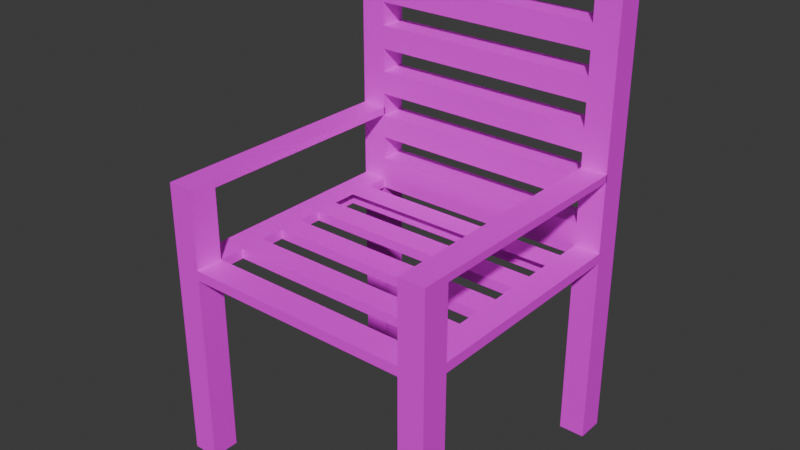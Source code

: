 # Source: cadeira.blend  (saved by Blender 4.2.66; exported with 4.5.12 LTS)
import bpy
from mathutils import Matrix  # noqa: F401  (used for matrix-valued properties, if any)

bpy.ops.wm.read_factory_settings(use_empty=True)
scene = bpy.context.scene
scene.name = 'Scene'

# ---- collections
col_collection = bpy.data.collections.new('Collection'); scene.collection.children.link(col_collection)

# ---- images (referenced by path relative to the original .blend; pixels are not part of the script)
import os
ASSET_DIR = os.environ.get("B2B_ASSET_DIR", "")  # directory of the original .blend (textures are referenced by path, not embedded)
HERE = os.path.dirname(os.path.abspath(__file__))  # packed textures are extracted next to this script under _unpacked/

def load_image(name, relpath, width, height, colorspace="sRGB"):
    """Load a texture the original file referenced (path relative to the .blend, or extracted next to this script)."""
    p = next((c for c in (os.path.join(HERE, relpath), os.path.join(ASSET_DIR, relpath)) if relpath and os.path.exists(c)), "")
    if p:
        img = bpy.data.images.load(p, check_existing=True)
        img.name = name
    else:  # same state as the original file: an image datablock whose file is absent (Cycles renders it pink)
        img = bpy.data.images.new(name, width, height)
        img.source = "FILE"
        img.filepath = "//" + (relpath or name)
    img.colorspace_settings.name = colorspace
    return img
img_texture_1027701_640_jpg = load_image('texture-1027701_640.jpg', 'texture-1027701_640.jpg', 1024, 1024, 'sRGB')

# ---- materials (node trees are filled in below, after node groups)
mat_material_001 = bpy.data.materials.new('Material.001')

# ---- material node trees
mat_material_001.use_nodes = True; mat_material_001.node_tree.nodes.clear()
_N = mat_material_001.node_tree.nodes; _L = mat_material_001.node_tree.links
n0 = _N.new('ShaderNodeBsdfPrincipled'); n0.name = 'Principled BSDF'; n0.location = (-7, 229)
n1 = _N.new('ShaderNodeOutputMaterial'); n1.name = 'Material Output'; n1.location = (400, 184)
n2 = _N.new('ShaderNodeTexImage'); n2.name = 'Image Texture'; n2.location = (-393, 138)
n2.image = img_texture_1027701_640_jpg
_L.new(n0.outputs[0], n1.inputs[0])
_L.new(n2.outputs[0], n0.inputs[0])
n1.is_active_output = True

# ---- world
world_world = bpy.data.worlds.new('World'); scene.world = world_world
world_world.use_nodes = True; world_world.node_tree.nodes.clear()
_N = world_world.node_tree.nodes; _L = world_world.node_tree.links
n0 = _N.new('ShaderNodeOutputWorld'); n0.name = 'World Output'; n0.location = (300, 300)
n1 = _N.new('ShaderNodeBackground'); n1.name = 'Background'; n1.location = (10, 300)
n1.inputs[0].default_value = (0.05088, 0.05088, 0.05088, 1.0)
_L.new(n1.outputs[0], n0.inputs[0])
n0.is_active_output = True
world_world.color = (0.05088, 0.05088, 0.05088)
world_world.sun_shadow_jitter_overblur = 0.0

# ---- meshes
me_cube_001 = bpy.data.meshes.new('Cube.001')
me_cube_001.from_pydata([(-1.0, -1.0, -1.0), (-1.0, -1.0, 1.0), (-1.0, 1.0, -1.0), (-1.0, 1.0, 1.0), (1.0, -1.0, -1.0), (1.0, -1.0, 1.0), (1.0, 1.0, -1.0), (1.0, 1.0, 1.0), (-1.0, 0.8028, -1.0), (-1.0, -0.8028, -1.0), (-1.0, -0.8028, 1.0), (-1.0, 0.8028, 1.0), (1.0, -0.8028, -1.0), (1.0, 0.8028, -1.0), (1.0, 0.8028, 1.0), (1.0, -0.8028, 1.0), (0.8152, 1.0, -1.0), (-0.8152, 1.0, -1.0), (-0.8152, 1.0, 1.0), (0.8152, 1.0, 1.0), (-0.8152, -1.0, -1.0), (0.8152, -1.0, -1.0), (0.8152, -1.0, 1.0), (-0.8152, -1.0, 1.0), (-0.8152, 0.8028, 1.0), (0.8152, 0.8028, 1.0), (-0.8152, -0.8028, 1.0), (0.8152, -0.8028, 1.0), (0.8152, 0.8028, -1.0), (-0.8152, 0.8028, -1.0), (0.8152, -0.8028, -1.0), (-0.8152, -0.8028, -1.0), (-1.0, 0.8028, 1.01), (-1.0, 1.0, 1.01), (0.8152, 1.0, 1.01), (1.0, 1.0, 1.01), (1.0, -0.8028, 1.01), (1.0, -1.0, 1.01), (-0.8152, -1.0, 1.01), (-1.0, -1.0, 1.01), (-1.0, -0.8028, 1.01), (1.0, 0.8028, 1.01), (0.8152, 0.8028, 1.01), (0.8152, -0.8028, 1.01), (-0.8152, 1.0, 1.01), (0.8152, -1.0, 1.01), (-0.8152, 0.8028, 1.01), (-0.8152, -0.8028, 1.01), (-1.0, 0.8028, 41.09), (-1.0, 1.0, 41.09), (0.8152, 1.0, 41.09), (1.0, 1.0, 41.09), (1.0, -0.8028, 41.09), (1.0, -1.0, 41.09), (-0.8152, -1.0, 41.09), (-1.0, -1.0, 41.09), (-1.0, -0.8028, 41.09), (1.0, 0.8028, 41.09), (0.8152, 0.8028, 41.09), (0.8152, -0.8028, 41.09), (-0.8152, 1.0, 41.09), (0.8152, -1.0, 41.09), (-0.8152, 0.8028, 41.09), (-0.8152, -0.8028, 41.09), (-0.8152, 1.0, -44.05), (-1.0, 1.0, -44.05), (1.0, 0.8028, -44.05), (1.0, 1.0, -44.05), (-1.0, 0.8028, -44.05), (-0.8152, 0.8028, -44.05), (0.8152, 1.0, -44.05), (0.8152, 0.8028, -44.05), (0.8152, 0.8028, -39.2), (0.8152, 0.8028, -34.42), (0.8152, 0.8028, -29.64), (0.8152, 0.8028, -24.85), (0.8152, 0.8028, -20.07), (0.8152, 0.8028, -15.29), (0.8152, 0.8028, -10.5), (0.8152, 0.8028, -5.718), (-0.8152, 0.8028, -5.718), (-0.8152, 0.8028, -10.5), (-0.8152, 0.8028, -15.29), (-0.8152, 0.8028, -20.07), (-0.8152, 0.8028, -24.85), (-0.8152, 0.8028, -29.64), (-0.8152, 0.8028, -34.42), (-0.8152, 0.8028, -39.2), (1.0, 1.0, -5.718), (1.0, 1.0, -10.5), (1.0, 1.0, -15.29), (1.0, 1.0, -20.07), (1.0, 1.0, -24.85), (1.0, 1.0, -29.64), (1.0, 1.0, -34.42), (1.0, 1.0, -39.2), (0.8152, 1.0, -39.2), (0.8152, 1.0, -34.42), (0.8152, 1.0, -29.64), (0.8152, 1.0, -24.85), (0.8152, 1.0, -20.07), (0.8152, 1.0, -15.29), (0.8152, 1.0, -10.5), (0.8152, 1.0, -5.718), (-0.8152, 1.0, -5.718), (-0.8152, 1.0, -10.5), (-0.8152, 1.0, -15.29), (-0.8152, 1.0, -20.07), (-0.8152, 1.0, -24.85), (-0.8152, 1.0, -29.64), (-0.8152, 1.0, -34.42), (-0.8152, 1.0, -39.2), (-1.0, 1.0, -39.2), (-1.0, 1.0, -34.42), (-1.0, 1.0, -29.64), (-1.0, 1.0, -24.85), (-1.0, 1.0, -20.07), (-1.0, 1.0, -15.29), (-1.0, 1.0, -10.5), (-1.0, 1.0, -5.718), (-1.0, 0.8028, -5.718), (-1.0, 0.8028, -10.5), (-1.0, 0.8028, -15.29), (-1.0, 0.8028, -20.07), (-1.0, 0.8028, -24.85), (-1.0, 0.8028, -29.64), (-1.0, 0.8028, -34.42), (-1.0, 0.8028, -39.2), (1.0, 0.8028, -39.2), (1.0, 0.8028, -34.42), (1.0, 0.8028, -29.64), (1.0, 0.8028, -24.85), (1.0, 0.8028, -20.07), (1.0, 0.8028, -15.29), (1.0, 0.8028, -10.5), (1.0, 0.8028, -5.718), (-1.0, 0.6298, -1.0), (-1.0, 0.4514, -1.0), (-1.0, 0.273, -1.0), (-1.0, 0.09465, -1.0), (-1.0, -0.08374, -1.0), (-1.0, -0.2621, -1.0), (-1.0, -0.4405, -1.0), (-1.0, -0.6189, -1.0), (-1.0, -0.6189, 1.0), (-1.0, -0.4405, 1.0), (-1.0, -0.2621, 1.0), (-1.0, -0.08374, 1.0), (-1.0, 0.09465, 1.0), (-1.0, 0.273, 1.0), (-1.0, 0.4514, 1.0), (-1.0, 0.6298, 1.0), (1.0, -0.6189, -1.0), (1.0, -0.4405, -1.0), (1.0, -0.2621, -1.0), (1.0, -0.08374, -1.0), (1.0, 0.09465, -1.0), (1.0, 0.273, -1.0), (1.0, 0.4514, -1.0), (1.0, 0.6298, -1.0), (1.0, 0.6298, 1.0), (1.0, 0.4514, 1.0), (1.0, 0.273, 1.0), (1.0, 0.09465, 1.0), (1.0, -0.08374, 1.0), (1.0, -0.2621, 1.0), (1.0, -0.4405, 1.0), (1.0, -0.6189, 1.0), (-0.8152, 0.6298, -1.0), (-0.8152, 0.4514, -1.0), (-0.8152, 0.273, -1.0), (-0.8152, 0.09465, -1.0), (-0.8152, -0.08374, -1.0), (-0.8152, -0.2621, -1.0), (-0.8152, -0.4405, -1.0), (-0.8152, -0.6189, -1.0), (0.8152, 0.6298, -1.0), (0.8152, 0.4514, -1.0), (0.8152, 0.273, -1.0), (0.8152, 0.09465, -1.0), (0.8152, -0.08374, -1.0), (0.8152, -0.2621, -1.0), (0.8152, -0.4405, -1.0), (0.8152, -0.6189, -1.0), (0.8152, 0.6298, 1.0), (0.8152, 0.4514, 1.0), (0.8152, 0.273, 1.0), (0.8152, 0.09465, 1.0), (0.8152, -0.08374, 1.0), (0.8152, -0.2621, 1.0), (0.8152, -0.4405, 1.0), (0.8152, -0.6189, 1.0), (-0.8152, 0.6298, 1.0), (-0.8152, 0.4514, 1.0), (-0.8152, 0.273, 1.0), (-0.8152, 0.09465, 1.0), (-0.8152, -0.08374, 1.0), (-0.8152, -0.2621, 1.0), (-0.8152, -0.4405, 1.0), (-0.8152, -0.6189, 1.0), (-1.0, -0.8028, -15.59), (-1.0, -1.0, -15.59), (0.8152, -1.0, -15.59), (1.0, -1.0, -15.59), (1.0, -0.8028, -15.59), (-0.8152, -0.8028, -15.59), (-0.8152, -1.0, -15.59), (0.8152, -0.8028, -15.59), (-1.0, -0.8028, -17.12), (-1.0, -1.0, -17.12), (0.8152, -1.0, -17.12), (1.0, -1.0, -17.12), (1.0, -0.8028, -17.12), (-0.8152, -0.8028, -17.12), (-0.8152, -1.0, -17.12), (0.8152, -0.8028, -17.12), (-0.8152, 0.8095, -15.59), (-1.0, 0.8095, -15.59), (1.0, 0.8095, -15.59), (0.8152, 0.8095, -15.59), (-0.8152, 0.8095, -17.12), (-1.0, 0.8095, -17.12), (1.0, 0.8095, -17.12), (0.8152, 0.8095, -17.12), (-0.8152, 1.0, -49.25), (-1.0, 1.0, -49.25), (1.0, 0.8028, -49.25), (1.0, 1.0, -49.25), (-1.0, 0.8028, -49.25), (-0.8152, 0.8028, -49.25), (0.8152, 1.0, -49.25), (0.8152, 0.8028, -49.25), (-0.8152, 1.0, -54.56), (-1.0, 1.0, -54.56), (1.0, 0.8028, -54.56), (1.0, 1.0, -54.56), (-1.0, 0.8028, -54.56), (-0.8152, 0.8028, -54.56), (0.8152, 1.0, -54.56), (0.8152, 0.8028, -54.56), (-0.8094, 1.0, -49.25), (-0.8094, 0.8028, -49.25), (-0.8094, 1.0, -54.56), (-0.8094, 0.8028, -54.56)], [], [(8, 11, 3, 2), (16, 19, 7, 6), (12, 15, 5, 4), (20, 23, 1, 0), (9, 31, 205, 200), (26, 10, 40, 47), (5, 15, 36, 37), (199, 144, 10, 26), (112, 111, 64, 65), (183, 152, 12, 30), (6, 7, 14, 13), (152, 167, 15, 12), (0, 1, 10, 9), (136, 151, 11, 8), (143, 175, 31, 9), (175, 183, 191, 199), (96, 95, 67, 70), (72, 87, 69, 71), (167, 191, 27, 15), (31, 175, 199, 26), (18, 3, 33, 44), (19, 18, 24, 25), (27, 22, 45, 43), (27, 26, 23, 22), (12, 4, 203, 204), (31, 30, 21, 20), (4, 5, 22, 21), (21, 22, 23, 20), (2, 3, 18, 17), (17, 18, 19, 16), (38, 47, 63, 54), (33, 32, 48, 49), (36, 43, 59, 52), (43, 45, 61, 59), (23, 26, 47, 38), (3, 11, 32, 33), (14, 7, 35, 41), (1, 23, 38, 39), (22, 5, 37, 45), (7, 19, 34, 35), (25, 14, 41, 42), (19, 25, 42, 34), (15, 27, 43, 36), (11, 24, 46, 32), (24, 18, 44, 46), (10, 1, 39, 40), (63, 56, 55, 54), (60, 49, 48, 62), (51, 50, 58, 57), (52, 59, 61, 53), (44, 33, 49, 60), (35, 34, 50, 51), (45, 37, 53, 61), (37, 36, 52, 53), (32, 46, 62, 48), (39, 38, 54, 55), (47, 40, 56, 63), (40, 39, 55, 56), (34, 42, 58, 50), (41, 35, 51, 57), (46, 44, 60, 62), (42, 41, 57, 58), (69, 68, 228, 229), (71, 70, 230, 231), (64, 70, 71, 69), (87, 127, 68, 69), (128, 72, 71, 66), (111, 96, 70, 64), (95, 128, 66, 67), (127, 112, 65, 68), (8, 2, 119, 120), (120, 119, 118, 121), (121, 118, 117, 122), (122, 117, 116, 123), (123, 116, 115, 124), (124, 115, 114, 125), (125, 114, 113, 126), (126, 113, 112, 127), (6, 13, 135, 88), (88, 135, 134, 89), (89, 134, 133, 90), (90, 133, 132, 91), (91, 132, 131, 92), (92, 131, 130, 93), (93, 130, 129, 94), (94, 129, 128, 95), (17, 16, 103, 104), (105, 104, 80, 81), (105, 102, 101, 106), (107, 106, 82, 83), (107, 100, 99, 108), (109, 108, 84, 85), (109, 98, 97, 110), (111, 110, 86, 87), (13, 28, 79, 135), (135, 79, 78, 134), (134, 78, 77, 133), (133, 77, 76, 132), (132, 76, 75, 131), (131, 75, 74, 130), (130, 74, 73, 129), (129, 73, 72, 128), (29, 8, 120, 80), (80, 120, 121, 81), (81, 121, 122, 82), (82, 122, 123, 83), (83, 123, 124, 84), (84, 124, 125, 85), (85, 125, 126, 86), (86, 126, 127, 87), (28, 29, 80, 79), (102, 105, 81, 78), (78, 81, 82, 77), (100, 107, 83, 76), (76, 83, 84, 75), (98, 109, 85, 74), (74, 85, 86, 73), (96, 111, 87, 72), (16, 6, 88, 103), (103, 88, 89, 102), (102, 89, 90, 101), (101, 90, 91, 100), (100, 91, 92, 99), (99, 92, 93, 98), (98, 93, 94, 97), (97, 94, 95, 96), (2, 17, 104, 119), (119, 104, 105, 118), (118, 105, 106, 117), (117, 106, 107, 116), (116, 107, 108, 115), (115, 108, 109, 114), (114, 109, 110, 113), (113, 110, 111, 112), (176, 168, 192, 184), (184, 192, 193, 185), (186, 194, 195, 187), (188, 187, 179, 180), (188, 196, 197, 189), (190, 189, 181, 182), (190, 198, 199, 191), (14, 25, 184, 160), (160, 184, 185, 161), (161, 185, 186, 162), (162, 186, 187, 163), (163, 187, 188, 164), (164, 188, 189, 165), (165, 189, 190, 166), (166, 190, 191, 167), (28, 176, 184, 25), (168, 176, 177, 169), (170, 178, 179, 171), (196, 188, 180, 172), (172, 180, 181, 173), (198, 190, 182, 174), (174, 182, 183, 175), (8, 29, 168, 136), (136, 168, 169, 137), (137, 169, 170, 138), (138, 170, 171, 139), (139, 171, 172, 140), (140, 172, 173, 141), (141, 173, 174, 142), (142, 174, 175, 143), (9, 10, 144, 143), (143, 144, 145, 142), (142, 145, 146, 141), (141, 146, 147, 140), (140, 147, 148, 139), (139, 148, 149, 138), (138, 149, 150, 137), (137, 150, 151, 136), (13, 14, 160, 159), (159, 160, 161, 158), (158, 161, 162, 157), (157, 162, 163, 156), (156, 163, 164, 155), (155, 164, 165, 154), (154, 165, 166, 153), (153, 166, 167, 152), (28, 13, 159, 176), (176, 159, 158, 177), (177, 158, 157, 178), (178, 157, 156, 179), (179, 156, 155, 180), (180, 155, 154, 181), (181, 154, 153, 182), (182, 153, 152, 183), (24, 11, 151, 192), (192, 151, 150, 193), (193, 150, 149, 194), (194, 149, 148, 195), (195, 148, 147, 196), (196, 147, 146, 197), (197, 146, 145, 198), (198, 145, 144, 199), (110, 97, 73, 86), (97, 96, 72, 73), (108, 99, 75, 84), (99, 98, 74, 75), (106, 101, 77, 82), (101, 100, 76, 77), (104, 103, 79, 80), (103, 102, 78, 79), (183, 30, 27, 191), (30, 31, 26, 27), (189, 197, 173, 181), (197, 198, 174, 173), (187, 195, 171, 179), (195, 196, 172, 171), (168, 29, 24, 192), (29, 28, 25, 24), (201, 200, 208, 209), (204, 203, 211, 212), (31, 20, 206, 205), (20, 0, 201, 206), (4, 21, 202, 203), (21, 30, 207, 202), (0, 9, 200, 201), (30, 12, 204, 207), (215, 212, 211, 210), (208, 213, 214, 209), (202, 207, 215, 210), (204, 212, 222, 218), (207, 204, 218, 219), (203, 202, 210, 211), (205, 206, 214, 213), (206, 201, 209, 214), (219, 218, 222, 223), (217, 216, 220, 221), (200, 205, 216, 217), (212, 215, 223, 222), (205, 213, 220, 216), (213, 208, 221, 220), (215, 207, 219, 223), (208, 200, 217, 221), (226, 231, 239, 234), (230, 238, 242, 240), (67, 66, 226, 227), (64, 69, 229, 224), (66, 71, 231, 226), (70, 67, 227, 230), (68, 65, 225, 228), (65, 64, 224, 225), (238, 235, 234, 239), (233, 232, 237, 236), (229, 228, 236, 237), (227, 226, 234, 235), (224, 229, 237, 232), (230, 227, 235, 238), (228, 225, 233, 236), (225, 224, 232, 233), (241, 240, 242, 243), (231, 230, 240, 241), (239, 231, 241, 243), (238, 239, 243, 242)])
_uv = me_cube_001.uv_layers.new(name='UVMap')
_uv.uv.foreach_set('vector', [0.4613, 0.4327, 0.4613, 0.4185, 0.4627, 0.4185, 0.4627, 0.4327, 0.4898, 0.4327, 0.4898, 0.4185, 0.4911, 0.4185, 0.4911, 0.4327, 0.4755, 0.4327, 0.4755, 0.4185, 0.4769, 0.4185, 0.4769, 0.4327, 0.504, 0.4327, 0.504, 0.4185, 0.5053, 0.4185, 0.5053, 0.4327, 0.5352, 0.1622, 0.5365, 0.1622, 0.5365, 0.2658, 0.5352, 0.2658, 0.5236, 0.4185, 0.5223, 0.4185, 0.5223, 0.4184, 0.5236, 0.4184, 0.4769, 0.4185, 0.4755, 0.4185, 0.4755, 0.4184, 0.4769, 0.4184, 0.5365, 0.1467, 0.5365, 0.148, 0.5352, 0.148, 0.5352, 0.1467, 0.4769, 0.704, 0.4782, 0.704, 0.4782, 0.7385, 0.4769, 0.7385, 0.5365, 0.1609, 0.5365, 0.1622, 0.5352, 0.1622, 0.5352, 0.1609, 0.4627, 0.4327, 0.4627, 0.4185, 0.4641, 0.4185, 0.4641, 0.4327, 0.4742, 0.4327, 0.4742, 0.4185, 0.4755, 0.4185, 0.4755, 0.4327, 0.4485, 0.4327, 0.4485, 0.4185, 0.4499, 0.4185, 0.4499, 0.4327, 0.4601, 0.4327, 0.4601, 0.4185, 0.4613, 0.4185, 0.4613, 0.4327, 0.5365, 0.148, 0.5365, 0.1493, 0.5352, 0.1493, 0.5352, 0.148, 0.5352, 0.7174, 0.5236, 0.7174, 0.5236, 0.7032, 0.5352, 0.7032, 0.4898, 0.704, 0.4911, 0.704, 0.4911, 0.7385, 0.4898, 0.7385, 0.5066, 0.4193, 0.5182, 0.4193, 0.5182, 0.4538, 0.5066, 0.4538, 0.5365, 0.1338, 0.5365, 0.1351, 0.5352, 0.1351, 0.5352, 0.1338, 0.5365, 0.8046, 0.5352, 0.8046, 0.5352, 0.7904, 0.5365, 0.7904, 0.4782, 0.4185, 0.4769, 0.4185, 0.4769, 0.4184, 0.4782, 0.4184, 0.548, 0.2718, 0.548, 0.2833, 0.5466, 0.2833, 0.5466, 0.2718, 0.5209, 0.4185, 0.5195, 0.4185, 0.5195, 0.4184, 0.5209, 0.4184, 0.548, 0.2833, 0.548, 0.2949, 0.5466, 0.2949, 0.5466, 0.2833, 0.4755, 0.4327, 0.4769, 0.4327, 0.4769, 0.5363, 0.4755, 0.5363, 0.548, 0.2949, 0.548, 0.3065, 0.5466, 0.3065, 0.5466, 0.2949, 0.4911, 0.4327, 0.4911, 0.4185, 0.4924, 0.4185, 0.4924, 0.4327, 0.4924, 0.4327, 0.4924, 0.4185, 0.504, 0.4185, 0.504, 0.4327, 0.4769, 0.4327, 0.4769, 0.4185, 0.4782, 0.4185, 0.4782, 0.4327, 0.4782, 0.4327, 0.4782, 0.4185, 0.4898, 0.4185, 0.4898, 0.4327, 0.5209, 0.7032, 0.5195, 0.7032, 0.5195, 0.4185, 0.5209, 0.4185, 0.4627, 0.4184, 0.4613, 0.4184, 0.4613, 0.1338, 0.4627, 0.1338, 0.5236, 0.7032, 0.5223, 0.7032, 0.5223, 0.4185, 0.5236, 0.4185, 0.5209, 0.4184, 0.5195, 0.4184, 0.5195, 0.1338, 0.5209, 0.1338, 0.5209, 0.7032, 0.5195, 0.7032, 0.5195, 0.7032, 0.5209, 0.7032, 0.4627, 0.4185, 0.4613, 0.4185, 0.4613, 0.4184, 0.4627, 0.4184, 0.4641, 0.4185, 0.4627, 0.4185, 0.4627, 0.4184, 0.4641, 0.4184, 0.5053, 0.4185, 0.504, 0.4185, 0.504, 0.4184, 0.5053, 0.4184, 0.4924, 0.4185, 0.4911, 0.4185, 0.4911, 0.4184, 0.4924, 0.4184, 0.4911, 0.4185, 0.4898, 0.4185, 0.4898, 0.4184, 0.4911, 0.4184, 0.5249, 0.4185, 0.5236, 0.4185, 0.5236, 0.4184, 0.5249, 0.4184, 0.5223, 0.4185, 0.5209, 0.4185, 0.5209, 0.4184, 0.5223, 0.4184, 0.5236, 0.7032, 0.5223, 0.7032, 0.5223, 0.7032, 0.5236, 0.7032, 0.5249, 0.7032, 0.5236, 0.7032, 0.5236, 0.7032, 0.5249, 0.7032, 0.5223, 0.7032, 0.5209, 0.7032, 0.5209, 0.7032, 0.5223, 0.7032, 0.4499, 0.4185, 0.4485, 0.4185, 0.4485, 0.4184, 0.4499, 0.4184, 0.5479, 0.4684, 0.5466, 0.4684, 0.5466, 0.467, 0.5479, 0.467, 0.5479, 0.4698, 0.5466, 0.4698, 0.5466, 0.4684, 0.5479, 0.4684, 0.5479, 0.4712, 0.5466, 0.4712, 0.5466, 0.4698, 0.5479, 0.4698, 0.5479, 0.4726, 0.5466, 0.4726, 0.5466, 0.4712, 0.5479, 0.4712, 0.4782, 0.4184, 0.4769, 0.4184, 0.4769, 0.1338, 0.4782, 0.1338, 0.4911, 0.4184, 0.4898, 0.4184, 0.4898, 0.1338, 0.4911, 0.1338, 0.4924, 0.4184, 0.4911, 0.4184, 0.4911, 0.1338, 0.4924, 0.1338, 0.4769, 0.4184, 0.4755, 0.4184, 0.4755, 0.1338, 0.4769, 0.1338, 0.5249, 0.7032, 0.5236, 0.7032, 0.5236, 0.4185, 0.5249, 0.4185, 0.5053, 0.4184, 0.504, 0.4184, 0.504, 0.1338, 0.5053, 0.1338, 0.5236, 0.4184, 0.5223, 0.4184, 0.5223, 0.1338, 0.5236, 0.1338, 0.4499, 0.4184, 0.4485, 0.4184, 0.4485, 0.1338, 0.4499, 0.1338, 0.5223, 0.4184, 0.5209, 0.4184, 0.5209, 0.1338, 0.5223, 0.1338, 0.4641, 0.4184, 0.4627, 0.4184, 0.4627, 0.1338, 0.4641, 0.1338, 0.5223, 0.7032, 0.5209, 0.7032, 0.5209, 0.4185, 0.5223, 0.4185, 0.5249, 0.4184, 0.5236, 0.4184, 0.5236, 0.1338, 0.5249, 0.1338, 0.5182, 0.4538, 0.5195, 0.4538, 0.5195, 0.4907, 0.5182, 0.4907, 0.5352, 0.4817, 0.5366, 0.4817, 0.5366, 0.5186, 0.5352, 0.5186, 0.548, 0.3065, 0.548, 0.3181, 0.5466, 0.3181, 0.5466, 0.3065, 0.5182, 0.4193, 0.5195, 0.4193, 0.5195, 0.4538, 0.5182, 0.4538, 0.5053, 0.4193, 0.5066, 0.4193, 0.5066, 0.4538, 0.5053, 0.4538, 0.4782, 0.704, 0.4898, 0.704, 0.4898, 0.7385, 0.4782, 0.7385, 0.4627, 0.704, 0.4641, 0.704, 0.4641, 0.7385, 0.4627, 0.7385, 0.4613, 0.704, 0.4627, 0.704, 0.4627, 0.7385, 0.4613, 0.7385, 0.4613, 0.4327, 0.4627, 0.4327, 0.4627, 0.4662, 0.4613, 0.4662, 0.4613, 0.4662, 0.4627, 0.4662, 0.4627, 0.5002, 0.4613, 0.5002, 0.4613, 0.5002, 0.4627, 0.5002, 0.4627, 0.5342, 0.4613, 0.5342, 0.4613, 0.5342, 0.4627, 0.5342, 0.4627, 0.5681, 0.4613, 0.5681, 0.4613, 0.5681, 0.4627, 0.5681, 0.4627, 0.6021, 0.4613, 0.6021, 0.4613, 0.6021, 0.4627, 0.6021, 0.4627, 0.6361, 0.4613, 0.6361, 0.4613, 0.6361, 0.4627, 0.6361, 0.4627, 0.6701, 0.4613, 0.6701, 0.4613, 0.6701, 0.4627, 0.6701, 0.4627, 0.704, 0.4613, 0.704, 0.4627, 0.4327, 0.4641, 0.4327, 0.4641, 0.4662, 0.4627, 0.4662, 0.4627, 0.4662, 0.4641, 0.4662, 0.4641, 0.5002, 0.4627, 0.5002, 0.4627, 0.5002, 0.4641, 0.5002, 0.4641, 0.5342, 0.4627, 0.5342, 0.4627, 0.5342, 0.4641, 0.5342, 0.4641, 0.5681, 0.4627, 0.5681, 0.4627, 0.5681, 0.4641, 0.5681, 0.4641, 0.6021, 0.4627, 0.6021, 0.4627, 0.6021, 0.4641, 0.6021, 0.4641, 0.6361, 0.4627, 0.6361, 0.4627, 0.6361, 0.4641, 0.6361, 0.4641, 0.6701, 0.4627, 0.6701, 0.4627, 0.6701, 0.4641, 0.6701, 0.4641, 0.704, 0.4627, 0.704, 0.4782, 0.4327, 0.4898, 0.4327, 0.4898, 0.4662, 0.4782, 0.4662, 0.5352, 0.6205, 0.5352, 0.5866, 0.5366, 0.5866, 0.5366, 0.6205, 0.4782, 0.5002, 0.4898, 0.5002, 0.4898, 0.5342, 0.4782, 0.5342, 0.5352, 0.7904, 0.5352, 0.7564, 0.5366, 0.7564, 0.5366, 0.7904, 0.4782, 0.5681, 0.4898, 0.5681, 0.4898, 0.6021, 0.4782, 0.6021, 0.5352, 0.6885, 0.5352, 0.6545, 0.5366, 0.6545, 0.5366, 0.6885, 0.4782, 0.6361, 0.4898, 0.6361, 0.4898, 0.6701, 0.4782, 0.6701, 0.5352, 0.5526, 0.5352, 0.5186, 0.5366, 0.5186, 0.5366, 0.5526, 0.5053, 0.148, 0.5066, 0.148, 0.5066, 0.1815, 0.5053, 0.1815, 0.5053, 0.1815, 0.5066, 0.1815, 0.5066, 0.2155, 0.5053, 0.2155, 0.5053, 0.2155, 0.5066, 0.2155, 0.5066, 0.2494, 0.5053, 0.2494, 0.5053, 0.2494, 0.5066, 0.2494, 0.5066, 0.2834, 0.5053, 0.2834, 0.5053, 0.2834, 0.5066, 0.2834, 0.5066, 0.3174, 0.5053, 0.3174, 0.5053, 0.3174, 0.5066, 0.3174, 0.5066, 0.3514, 0.5053, 0.3514, 0.5053, 0.3514, 0.5066, 0.3514, 0.5066, 0.3853, 0.5053, 0.3853, 0.5053, 0.3853, 0.5066, 0.3853, 0.5066, 0.4193, 0.5053, 0.4193, 0.5182, 0.148, 0.5195, 0.148, 0.5195, 0.1815, 0.5182, 0.1815, 0.5182, 0.1815, 0.5195, 0.1815, 0.5195, 0.2155, 0.5182, 0.2155, 0.5182, 0.2155, 0.5195, 0.2155, 0.5195, 0.2494, 0.5182, 0.2494, 0.5182, 0.2494, 0.5195, 0.2494, 0.5195, 0.2834, 0.5182, 0.2834, 0.5182, 0.2834, 0.5195, 0.2834, 0.5195, 0.3174, 0.5182, 0.3174, 0.5182, 0.3174, 0.5195, 0.3174, 0.5195, 0.3514, 0.5182, 0.3514, 0.5182, 0.3514, 0.5195, 0.3514, 0.5195, 0.3853, 0.5182, 0.3853, 0.5182, 0.3853, 0.5195, 0.3853, 0.5195, 0.4193, 0.5182, 0.4193, 0.5066, 0.148, 0.5182, 0.148, 0.5182, 0.1815, 0.5066, 0.1815, 0.548, 0.3181, 0.548, 0.3297, 0.5466, 0.3297, 0.5466, 0.3181, 0.5066, 0.2155, 0.5182, 0.2155, 0.5182, 0.2494, 0.5066, 0.2494, 0.548, 0.3297, 0.548, 0.3412, 0.5466, 0.3412, 0.5466, 0.3297, 0.5066, 0.2834, 0.5182, 0.2834, 0.5182, 0.3174, 0.5066, 0.3174, 0.548, 0.3412, 0.548, 0.3528, 0.5466, 0.3528, 0.5466, 0.3412, 0.5066, 0.3514, 0.5182, 0.3514, 0.5182, 0.3853, 0.5066, 0.3853, 0.548, 0.3528, 0.548, 0.3644, 0.5466, 0.3644, 0.5466, 0.3528, 0.4898, 0.4327, 0.4911, 0.4327, 0.4911, 0.4662, 0.4898, 0.4662, 0.4898, 0.4662, 0.4911, 0.4662, 0.4911, 0.5002, 0.4898, 0.5002, 0.4898, 0.5002, 0.4911, 0.5002, 0.4911, 0.5342, 0.4898, 0.5342, 0.4898, 0.5342, 0.4911, 0.5342, 0.4911, 0.5681, 0.4898, 0.5681, 0.4898, 0.5681, 0.4911, 0.5681, 0.4911, 0.6021, 0.4898, 0.6021, 0.4898, 0.6021, 0.4911, 0.6021, 0.4911, 0.6361, 0.4898, 0.6361, 0.4898, 0.6361, 0.4911, 0.6361, 0.4911, 0.6701, 0.4898, 0.6701, 0.4898, 0.6701, 0.4911, 0.6701, 0.4911, 0.704, 0.4898, 0.704, 0.4769, 0.4327, 0.4782, 0.4327, 0.4782, 0.4662, 0.4769, 0.4662, 0.4769, 0.4662, 0.4782, 0.4662, 0.4782, 0.5002, 0.4769, 0.5002, 0.4769, 0.5002, 0.4782, 0.5002, 0.4782, 0.5342, 0.4769, 0.5342, 0.4769, 0.5342, 0.4782, 0.5342, 0.4782, 0.5681, 0.4769, 0.5681, 0.4769, 0.5681, 0.4782, 0.5681, 0.4782, 0.6021, 0.4769, 0.6021, 0.4769, 0.6021, 0.4782, 0.6021, 0.4782, 0.6361, 0.4769, 0.6361, 0.4769, 0.6361, 0.4782, 0.6361, 0.4782, 0.6701, 0.4769, 0.6701, 0.4769, 0.6701, 0.4782, 0.6701, 0.4782, 0.704, 0.4769, 0.704, 0.5352, 0.7316, 0.5236, 0.7316, 0.5236, 0.7174, 0.5352, 0.7174, 0.5454, 0.1351, 0.5454, 0.1467, 0.5441, 0.1467, 0.5441, 0.1351, 0.5428, 0.1351, 0.5428, 0.1467, 0.5416, 0.1467, 0.5416, 0.1351, 0.5466, 0.1608, 0.5479, 0.1608, 0.5479, 0.175, 0.5466, 0.175, 0.5403, 0.1351, 0.5403, 0.1467, 0.539, 0.1467, 0.539, 0.1351, 0.5466, 0.1892, 0.5479, 0.1892, 0.5479, 0.2034, 0.5466, 0.2034, 0.5378, 0.1351, 0.5378, 0.1467, 0.5365, 0.1467, 0.5365, 0.1351, 0.5466, 0.1338, 0.5466, 0.1351, 0.5454, 0.1351, 0.5454, 0.1338, 0.5454, 0.1338, 0.5454, 0.1351, 0.5441, 0.1351, 0.5441, 0.1338, 0.5441, 0.1338, 0.5441, 0.1351, 0.5428, 0.1351, 0.5428, 0.1338, 0.5428, 0.1338, 0.5428, 0.1351, 0.5416, 0.1351, 0.5416, 0.1338, 0.5416, 0.1338, 0.5416, 0.1351, 0.5403, 0.1351, 0.5403, 0.1338, 0.5403, 0.1338, 0.5403, 0.1351, 0.539, 0.1351, 0.539, 0.1338, 0.539, 0.1338, 0.539, 0.1351, 0.5378, 0.1351, 0.5378, 0.1338, 0.5378, 0.1338, 0.5378, 0.1351, 0.5365, 0.1351, 0.5365, 0.1338, 0.5478, 0.2318, 0.5466, 0.2318, 0.5466, 0.2176, 0.5478, 0.2176, 0.5454, 0.1493, 0.5454, 0.1609, 0.5441, 0.1609, 0.5441, 0.1493, 0.5428, 0.1493, 0.5428, 0.1609, 0.5416, 0.1609, 0.5416, 0.1493, 0.5236, 0.7316, 0.5352, 0.7316, 0.5352, 0.7458, 0.5236, 0.7458, 0.5403, 0.1493, 0.5403, 0.1609, 0.539, 0.1609, 0.539, 0.1493, 0.5236, 0.7458, 0.5352, 0.7458, 0.5352, 0.76, 0.5236, 0.76, 0.5378, 0.1493, 0.5378, 0.1609, 0.5365, 0.1609, 0.5365, 0.1493, 0.5466, 0.148, 0.5466, 0.1493, 0.5454, 0.1493, 0.5454, 0.148, 0.5454, 0.148, 0.5454, 0.1493, 0.5441, 0.1493, 0.5441, 0.148, 0.5441, 0.148, 0.5441, 0.1493, 0.5428, 0.1493, 0.5428, 0.148, 0.5428, 0.148, 0.5428, 0.1493, 0.5416, 0.1493, 0.5416, 0.148, 0.5416, 0.148, 0.5416, 0.1493, 0.5403, 0.1493, 0.5403, 0.148, 0.5403, 0.148, 0.5403, 0.1493, 0.539, 0.1493, 0.539, 0.148, 0.539, 0.148, 0.539, 0.1493, 0.5378, 0.1493, 0.5378, 0.148, 0.5378, 0.148, 0.5378, 0.1493, 0.5365, 0.1493, 0.5365, 0.148, 0.4499, 0.4327, 0.4499, 0.4185, 0.4512, 0.4185, 0.4512, 0.4327, 0.4512, 0.4327, 0.4512, 0.4185, 0.4525, 0.4185, 0.4525, 0.4327, 0.4525, 0.4327, 0.4525, 0.4185, 0.4537, 0.4185, 0.4537, 0.4327, 0.4537, 0.4327, 0.4537, 0.4185, 0.455, 0.4185, 0.455, 0.4327, 0.455, 0.4327, 0.455, 0.4185, 0.4563, 0.4185, 0.4563, 0.4327, 0.4563, 0.4327, 0.4563, 0.4185, 0.4575, 0.4185, 0.4575, 0.4327, 0.4575, 0.4327, 0.4575, 0.4185, 0.4588, 0.4185, 0.4588, 0.4327, 0.4588, 0.4327, 0.4588, 0.4185, 0.4601, 0.4185, 0.4601, 0.4327, 0.4641, 0.4327, 0.4641, 0.4185, 0.4653, 0.4185, 0.4653, 0.4327, 0.4653, 0.4327, 0.4653, 0.4185, 0.4666, 0.4185, 0.4666, 0.4327, 0.4666, 0.4327, 0.4666, 0.4185, 0.4679, 0.4185, 0.4679, 0.4327, 0.4679, 0.4327, 0.4679, 0.4185, 0.4691, 0.4185, 0.4691, 0.4327, 0.4691, 0.4327, 0.4691, 0.4185, 0.4704, 0.4185, 0.4704, 0.4327, 0.4704, 0.4327, 0.4704, 0.4185, 0.4717, 0.4185, 0.4717, 0.4327, 0.4717, 0.4327, 0.4717, 0.4185, 0.4729, 0.4185, 0.4729, 0.4327, 0.4729, 0.4327, 0.4729, 0.4185, 0.4742, 0.4185, 0.4742, 0.4327, 0.5466, 0.1609, 0.5466, 0.1622, 0.5454, 0.1622, 0.5454, 0.1609, 0.5454, 0.1609, 0.5454, 0.1622, 0.5441, 0.1622, 0.5441, 0.1609, 0.5441, 0.1609, 0.5441, 0.1622, 0.5428, 0.1622, 0.5428, 0.1609, 0.5428, 0.1609, 0.5428, 0.1622, 0.5416, 0.1622, 0.5416, 0.1609, 0.5416, 0.1609, 0.5416, 0.1622, 0.5403, 0.1622, 0.5403, 0.1609, 0.5403, 0.1609, 0.5403, 0.1622, 0.539, 0.1622, 0.539, 0.1609, 0.539, 0.1609, 0.539, 0.1622, 0.5378, 0.1622, 0.5378, 0.1609, 0.5378, 0.1609, 0.5378, 0.1622, 0.5365, 0.1622, 0.5365, 0.1609, 0.5466, 0.1467, 0.5466, 0.148, 0.5454, 0.148, 0.5454, 0.1467, 0.5454, 0.1467, 0.5454, 0.148, 0.5441, 0.148, 0.5441, 0.1467, 0.5441, 0.1467, 0.5441, 0.148, 0.5428, 0.148, 0.5428, 0.1467, 0.5428, 0.1467, 0.5428, 0.148, 0.5416, 0.148, 0.5416, 0.1467, 0.5416, 0.1467, 0.5416, 0.148, 0.5403, 0.148, 0.5403, 0.1467, 0.5403, 0.1467, 0.5403, 0.148, 0.539, 0.148, 0.539, 0.1467, 0.539, 0.1467, 0.539, 0.148, 0.5378, 0.148, 0.5378, 0.1467, 0.5378, 0.1467, 0.5378, 0.148, 0.5365, 0.148, 0.5365, 0.1467, 0.548, 0.3644, 0.548, 0.376, 0.5466, 0.376, 0.5466, 0.3644, 0.5366, 0.6885, 0.5366, 0.7225, 0.5352, 0.7225, 0.5352, 0.6885, 0.548, 0.376, 0.548, 0.3876, 0.5466, 0.3876, 0.5466, 0.376, 0.5366, 0.5526, 0.5366, 0.5866, 0.5352, 0.5866, 0.5352, 0.5526, 0.548, 0.3876, 0.548, 0.3991, 0.5466, 0.3991, 0.5466, 0.3876, 0.5366, 0.7225, 0.5366, 0.7564, 0.5352, 0.7564, 0.5352, 0.7225, 0.548, 0.3991, 0.548, 0.4107, 0.5466, 0.4107, 0.5466, 0.3991, 0.5366, 0.6205, 0.5366, 0.6545, 0.5352, 0.6545, 0.5352, 0.6205, 0.5479, 0.148, 0.5466, 0.148, 0.5466, 0.1338, 0.5479, 0.1338, 0.5352, 0.7743, 0.5236, 0.7743, 0.5236, 0.76, 0.5352, 0.76, 0.5236, 0.7743, 0.5352, 0.7743, 0.5352, 0.7885, 0.5236, 0.7885, 0.5466, 0.2034, 0.5479, 0.2034, 0.5479, 0.2176, 0.5466, 0.2176, 0.5236, 0.7885, 0.5352, 0.7885, 0.5352, 0.8027, 0.5236, 0.8027, 0.5466, 0.175, 0.5479, 0.175, 0.5479, 0.1892, 0.5466, 0.1892, 0.5478, 0.2461, 0.5466, 0.2461, 0.5466, 0.2318, 0.5478, 0.2318, 0.5182, 0.148, 0.5066, 0.148, 0.5066, 0.1338, 0.5182, 0.1338, 0.4485, 0.5363, 0.4499, 0.5363, 0.4499, 0.5472, 0.4485, 0.5472, 0.4755, 0.5363, 0.4769, 0.5363, 0.4769, 0.5472, 0.4755, 0.5472, 0.5168, 0.5284, 0.5182, 0.5284, 0.5182, 0.632, 0.5168, 0.632, 0.504, 0.4327, 0.5053, 0.4327, 0.5053, 0.5363, 0.504, 0.5363, 0.4911, 0.4327, 0.4924, 0.4327, 0.4924, 0.5363, 0.4911, 0.5363, 0.5053, 0.6429, 0.5067, 0.6429, 0.5067, 0.7465, 0.5053, 0.7465, 0.4485, 0.4327, 0.4499, 0.4327, 0.4499, 0.5363, 0.4485, 0.5363, 0.5352, 0.2658, 0.5365, 0.2658, 0.5365, 0.3694, 0.5352, 0.3694, 0.5479, 0.2475, 0.5466, 0.2475, 0.5466, 0.2461, 0.5479, 0.2461, 0.5479, 0.2603, 0.5466, 0.2603, 0.5466, 0.2589, 0.5479, 0.2589, 0.5053, 0.7465, 0.5067, 0.7465, 0.5067, 0.7574, 0.5053, 0.7574, 0.4755, 0.5363, 0.4755, 0.5472, 0.464, 0.5472, 0.464, 0.5363, 0.5466, 0.4223, 0.5479, 0.4223, 0.5479, 0.4337, 0.5466, 0.4337, 0.4911, 0.5363, 0.4924, 0.5363, 0.4924, 0.5472, 0.4911, 0.5472, 0.5168, 0.632, 0.5182, 0.632, 0.5182, 0.6429, 0.5168, 0.6429, 0.504, 0.5363, 0.5053, 0.5363, 0.5053, 0.5472, 0.504, 0.5472, 0.5466, 0.4452, 0.5479, 0.4452, 0.5479, 0.4561, 0.5466, 0.4561, 0.5466, 0.4561, 0.5479, 0.4561, 0.5479, 0.467, 0.5466, 0.467, 0.5466, 0.4337, 0.5479, 0.4337, 0.5479, 0.4452, 0.5466, 0.4452, 0.5466, 0.2475, 0.5479, 0.2475, 0.5479, 0.2589, 0.5466, 0.2589, 0.5168, 0.632, 0.5168, 0.6429, 0.5053, 0.6429, 0.5053, 0.632, 0.5466, 0.2603, 0.5479, 0.2603, 0.5479, 0.2718, 0.5466, 0.2718, 0.5067, 0.7574, 0.5067, 0.7465, 0.5182, 0.7465, 0.5182, 0.7574, 0.4499, 0.5472, 0.4499, 0.5363, 0.4613, 0.5363, 0.4613, 0.5472, 0.5053, 0.4907, 0.5066, 0.4907, 0.5066, 0.5284, 0.5053, 0.5284, 0.4898, 0.7754, 0.4898, 0.8131, 0.4783, 0.8131, 0.4783, 0.7754, 0.4627, 0.7385, 0.4641, 0.7385, 0.4641, 0.7754, 0.4627, 0.7754, 0.5352, 0.3694, 0.5366, 0.3694, 0.5366, 0.4063, 0.5352, 0.4063, 0.5053, 0.4538, 0.5066, 0.4538, 0.5066, 0.4907, 0.5053, 0.4907, 0.4898, 0.7385, 0.4911, 0.7385, 0.4911, 0.7754, 0.4898, 0.7754, 0.4613, 0.7385, 0.4627, 0.7385, 0.4627, 0.7754, 0.4613, 0.7754, 0.4769, 0.7385, 0.4782, 0.7385, 0.4782, 0.7754, 0.4769, 0.7754, 0.548, 0.1595, 0.548, 0.1608, 0.5466, 0.1608, 0.5466, 0.1595, 0.5479, 0.474, 0.5466, 0.474, 0.5466, 0.4726, 0.5479, 0.4726, 0.5182, 0.4907, 0.5195, 0.4907, 0.5195, 0.5284, 0.5182, 0.5284, 0.4627, 0.7754, 0.4641, 0.7754, 0.4641, 0.8131, 0.4627, 0.8131, 0.5352, 0.4063, 0.5366, 0.4063, 0.5366, 0.444, 0.5352, 0.444, 0.4898, 0.7754, 0.4911, 0.7754, 0.4911, 0.8131, 0.4898, 0.8131, 0.4613, 0.7754, 0.4627, 0.7754, 0.4627, 0.8131, 0.4613, 0.8131, 0.4769, 0.7754, 0.4782, 0.7754, 0.4782, 0.8131, 0.4769, 0.8131, 0.5352, 0.444, 0.5366, 0.444, 0.5366, 0.4817, 0.5352, 0.4817, 0.5466, 0.4107, 0.548, 0.4107, 0.548, 0.4223, 0.5466, 0.4223, 0.5066, 0.5284, 0.5066, 0.4907, 0.5182, 0.4907, 0.5182, 0.5284, 0.548, 0.1595, 0.5466, 0.1595, 0.5466, 0.148, 0.548, 0.148])
me_cube_001.materials.append(mat_material_001)
me_cube_001.update()

# ---- objects
ob_cube = bpy.data.objects.new('Cube', me_cube_001)

# ---- transforms, parenting, visibility, modifiers, constraints
ob_cube.location = (0.0, 0.0, 0.0)
ob_cube.scale = (1.24, 1.24, -0.04299)

# ---- collection membership
col_collection.objects.link(ob_cube)

# ---- scene / render settings (as saved in the file)
scene.frame_start = 1; scene.frame_end = 250; scene.frame_set(0)
scene.render.engine = 'CYCLES'
scene.cycles.bake_type = 'DIFFUSE'
bpy.context.view_layer.update()

# ---- added for rendering (the .blend has no active camera and no usable light): camera, sun
cam_auto = bpy.data.cameras.new('AutoCamera')
cam_auto.lens = 50.0
cam_auto.sensor_width = 36.0
cam_auto.clip_end = 1000.0
ob_auto_camera = bpy.data.objects.new('AutoCamera', cam_auto)
scene.collection.objects.link(ob_auto_camera)
ob_auto_camera.location = (5.00084, -6.00101, 4.29025)
ob_auto_camera.rotation_euler = (1.09748, -7.21219e-08, 0.694738)
scene.camera = ob_auto_camera
light_auto_sun = bpy.data.lights.new('AutoSun', 'SUN')
light_auto_sun.energy = 3.0
light_auto_sun.angle = 0.0523599
ob_auto_sun = bpy.data.objects.new('AutoSun', light_auto_sun)
scene.collection.objects.link(ob_auto_sun)
ob_auto_sun.rotation_euler = (0.872665, 0.174533, 0.523599)
bpy.context.view_layer.update()
